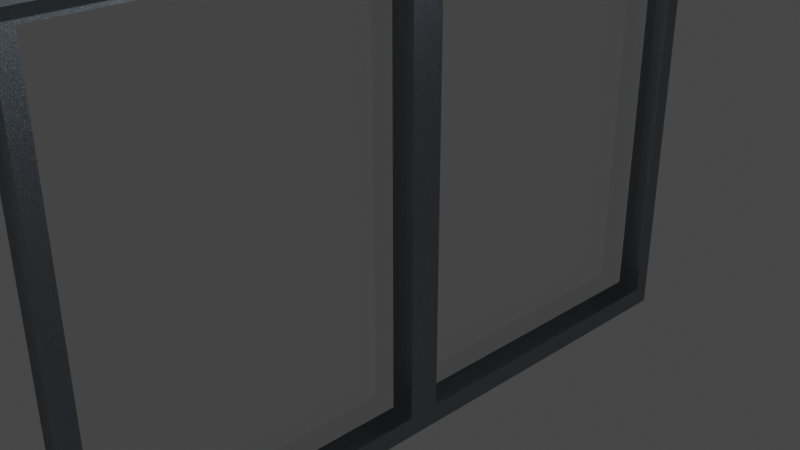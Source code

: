 # Source: PuertaEntradaPrincipal.blend  (saved by Blender 3.0.42; exported with 4.5.12 LTS)
import bpy
from mathutils import Matrix  # noqa: F401  (used for matrix-valued properties, if any)

bpy.ops.wm.read_factory_settings(use_empty=True)
scene = bpy.context.scene
scene.name = 'Scene'

# ---- collections
col_collection = bpy.data.collections.new('Collection'); scene.collection.children.link(col_collection)

# ---- materials (node trees are filled in below, after node groups)
mat_borde = bpy.data.materials.new('Borde')
mat_borde.alpha_threshold = 0.0
mat_borde.use_transparent_shadow = False
mat_borde.roughness = 0.5
mat_cristaaaal = bpy.data.materials.new('Cristaaaal')
mat_cristaaaal.surface_render_method = 'BLENDED'
mat_cristaaaal.blend_method = 'BLEND'
mat_cristaaaal.alpha_threshold = 0.0
mat_cristaaaal.use_transparent_shadow = False
mat_cristaaaal.roughness = 0.5
mat_metal_2 = bpy.data.materials.new('metal 2')
mat_metal_2.alpha_threshold = 0.0
mat_metal_2.use_transparent_shadow = False
mat_metal_2.roughness = 0.5

# ---- node groups
ng_flakeshomogeneous_001 = bpy.data.node_groups.new('FlakesHomogeneous.001', 'ShaderNodeTree')
_s = ng_flakeshomogeneous_001.interface.new_socket(name='Shader', in_out='OUTPUT', socket_type='NodeSocketShader')
_s = ng_flakeshomogeneous_001.interface.new_socket(name='BaseColor', in_out='INPUT', socket_type='NodeSocketColor')
_s.default_value = (0.8, 0.8, 0.8, 1.0)
_s = ng_flakeshomogeneous_001.interface.new_socket(name='Scale', in_out='INPUT', socket_type='NodeSocketFloat')
_s.default_value = 500.0
_N = ng_flakeshomogeneous_001.nodes; _L = ng_flakeshomogeneous_001.links
n0 = _N.new('ShaderNodeGamma'); n0.name = 'Gamma'; n0.location = (-200, 0)
n0.inputs[1].default_value = 5.0
n1 = _N.new('ShaderNodeBsdfAnisotropic'); n1.name = 'Glossy BSDF'; n1.location = (-200, -40)
n1.width = 155
n1.distribution = 'BECKMANN'
n1.inputs[1].default_value = 0.6324
n2 = _N.new('ShaderNodeBsdfAnisotropic'); n2.name = 'Glossy BSDF.001'; n2.location = (-200, -20)
n2.width = 155
n2.distribution = 'BECKMANN'
n2.inputs[1].default_value = 0.5477
n3 = _N.new('ShaderNodeBrightContrast'); n3.name = 'Bright/Contrast'; n3.location = (-300, -20)
n3.inputs[1].default_value = -0.2
n4 = _N.new('ShaderNodeMixShader'); n4.name = 'Mix Shader'; n4.location = (-100, 0)
n4.width = 150
n5 = _N.new('ShaderNodeHueSaturation'); n5.name = 'Hue Saturation Value'; n5.location = (-400, 8)
n5.label = 'ColorRepeater'
n5.hide = True
n6 = _N.new('ShaderNodeTexVoronoi'); n6.name = 'Voronoi Texture'; n6.location = (-300, 0)
n6.width = 150
n7 = _N.new('NodeGroupInput'); n7.name = 'Group Input'; n7.location = (-500, 0)
n8 = _N.new('NodeGroupOutput'); n8.name = 'Group Output'; n8.location = (0, 0)
_L.new(n2.outputs[0], n4.inputs[1])
_L.new(n3.outputs[0], n2.inputs[0])
_L.new(n6.outputs[1], n0.inputs[0])
_L.new(n0.outputs[0], n4.inputs[0])
_L.new(n1.outputs[0], n4.inputs[2])
_L.new(n4.outputs[0], n8.inputs[0])
_L.new(n7.outputs[0], n5.inputs[4])
_L.new(n5.outputs[0], n1.inputs[0])
_L.new(n5.outputs[0], n3.inputs[0])
_L.new(n7.outputs[1], n6.inputs[2])
n8.is_active_output = True
ng_specularreflection_001 = bpy.data.node_groups.new('SpecularReflection.001', 'ShaderNodeTree')
_s = ng_specularreflection_001.interface.new_socket(name='Shader', in_out='OUTPUT', socket_type='NodeSocketShader')
_s = ng_specularreflection_001.interface.new_socket(name='Shader', in_out='INPUT', socket_type='NodeSocketShader')
_s = ng_specularreflection_001.interface.new_socket(name='Fac', in_out='INPUT', socket_type='NodeSocketFloat')
_s.default_value = 0.02999
_s = ng_specularreflection_001.interface.new_socket(name='ColorSpec', in_out='INPUT', socket_type='NodeSocketColor')
_s.default_value = (0.8, 0.8, 0.8, 1.0)
_s = ng_specularreflection_001.interface.new_socket(name='RoughReflec', in_out='INPUT', socket_type='NodeSocketFloat')
_s.default_value = 0.00999
_N = ng_specularreflection_001.nodes; _L = ng_specularreflection_001.links
n0 = _N.new('ShaderNodeBsdfAnisotropic'); n0.name = 'Glossy BSDF'; n0.location = (-200, 0)
n0.width = 174
n0.distribution = 'BECKMANN'
n1 = _N.new('ShaderNodeMixShader'); n1.name = 'Mix Shader'; n1.location = (-100, 0)
n1.width = 150
n2 = _N.new('NodeGroupInput'); n2.name = 'Group Input'; n2.location = (-400, 0)
n3 = _N.new('NodeGroupOutput'); n3.name = 'Group Output'; n3.location = (0, 0)
n4 = _N.new('ShaderNodeMath'); n4.name = 'Math'; n4.location = (-300, 0)
n4.operation = 'POWER'
_L.new(n1.outputs[0], n3.inputs[0])
_L.new(n0.outputs[0], n1.inputs[2])
_L.new(n2.outputs[0], n1.inputs[1])
_L.new(n2.outputs[2], n0.inputs[0])
_L.new(n2.outputs[1], n1.inputs[0])
_L.new(n2.outputs[3], n4.inputs[0])
_L.new(n4.outputs[0], n0.inputs[1])
n3.is_active_output = True

# ---- material node trees
mat_borde.use_nodes = True; mat_borde.node_tree.nodes.clear()
_N = mat_borde.node_tree.nodes; _L = mat_borde.node_tree.links
n0 = _N.new('ShaderNodeGroup'); n0.name = 'Group'; n0.location = (-248, 91)
n0.width = 200
n0.node_tree = ng_flakeshomogeneous_001
n0.inputs[1].default_value = 1000.0
n1 = _N.new('ShaderNodeGroup'); n1.name = 'Group.001'; n1.location = (52, 91)
n1.width = 189
n1.node_tree = ng_specularreflection_001
n1.inputs[1].default_value = 0.1
n1.inputs[2].default_value = (0.8, 0.8, 0.8, 1.0)
n1.inputs[3].default_value = 0.00999
n2 = _N.new('ShaderNodeRGB'); n2.name = 'RGB'; n2.location = (-488, 91)
n2.outputs[0].default_value = (0.4367, 0.4918, 0.5382, 1.0)
n3 = _N.new('ShaderNodeOutputMaterial'); n3.name = 'Material Output'; n3.location = (342, 91)
n3.width = 146
_L.new(n0.outputs[0], n1.inputs[0])
_L.new(n1.outputs[0], n3.inputs[0])
_L.new(n2.outputs[0], n0.inputs[0])
n3.is_active_output = True
mat_cristaaaal.use_nodes = True; mat_cristaaaal.node_tree.nodes.clear()
_N = mat_cristaaaal.node_tree.nodes; _L = mat_cristaaaal.node_tree.links
n0 = _N.new('ShaderNodeOutputMaterial'); n0.name = 'Material Output'; n0.location = (295, 44)
n1 = _N.new('ShaderNodeMixShader'); n1.name = 'Mix Shader'; n1.location = (55, 57)
n1.inputs[0].default_value = 0.15
n2 = _N.new('ShaderNodeBsdfTransparent'); n2.name = 'Transparent BSDF'; n2.location = (-435, 33)
n3 = _N.new('ShaderNodeBsdfTranslucent'); n3.name = 'Translucent BSDF'; n3.location = (-435, -55)
n4 = _N.new('ShaderNodeFresnel'); n4.name = 'Fresnel'; n4.location = (-435, 146)
n4.inputs[0].default_value = 1.05
n5 = _N.new('ShaderNodeBsdfAnisotropic'); n5.name = 'Glossy BSDF'; n5.location = (-195, 4)
n5.distribution = 'GGX'
n5.inputs[1].default_value = 0.0
n6 = _N.new('ShaderNodeMixShader'); n6.name = 'Mix Shader.001'; n6.location = (-195, 137)
_L.new(n6.outputs[0], n1.inputs[1])
_L.new(n1.outputs[0], n0.inputs[0])
_L.new(n3.outputs[0], n6.inputs[2])
_L.new(n4.outputs[0], n6.inputs[0])
_L.new(n5.outputs[0], n1.inputs[2])
_L.new(n2.outputs[0], n6.inputs[1])
n0.is_active_output = True
mat_metal_2.use_nodes = True; mat_metal_2.node_tree.nodes.clear()
_N = mat_metal_2.node_tree.nodes; _L = mat_metal_2.node_tree.links
n0 = _N.new('ShaderNodeOutputMaterial'); n0.name = 'Material Output'; n0.location = (1135, 226)
n1 = _N.new('ShaderNodeBsdfAnisotropic'); n1.name = 'Glossy BSDF'; n1.location = (645, 226)
n1.distribution = 'BECKMANN'
n1.inputs[0].default_value = (0.8667, 1.0, 1.0, 1.0)
n2 = _N.new('ShaderNodeBsdfAnisotropic'); n2.name = 'Glossy BSDF.001'; n2.location = (645, 57)
n2.distribution = 'BECKMANN'
n3 = _N.new('ShaderNodeTexVoronoi'); n3.name = 'Voronoi Texture'; n3.location = (-795, 13)
n4 = _N.new('ShaderNodeRGBToBW'); n4.name = 'RGB to BW'; n4.location = (165, 52)
n5 = _N.new('ShaderNodeGamma'); n5.name = 'Gamma'; n5.location = (405, 52)
n5.inputs[1].default_value = 0.5
n6 = _N.new('ShaderNodeTexNoise'); n6.name = 'Noise Texture'; n6.location = (-795, 226)
n7 = _N.new('ShaderNodeMath'); n7.name = 'Math.001'; n7.location = (-1035, 226)
n7.operation = 'MULTIPLY'
n7.inputs[1].default_value = 4.0
n7.inputs[2].default_value = 0.0
n8 = _N.new('ShaderNodeMix'); n8.name = 'Mix'; n8.location = (-555, 226)
n8.data_type = 'RGBA'
n8.inputs[0].default_value = 0.75
n9 = _N.new('ShaderNodeMath'); n9.name = 'Math.002'; n9.location = (-75, 226)
n9.inputs[2].default_value = 0.0
n10 = _N.new('ShaderNodeGamma'); n10.name = 'Gamma.001'; n10.location = (-315, 226)
n11 = _N.new('ShaderNodeValue'); n11.name = 'Value'; n11.location = (-1275, 226)
n11.label = 'Scale'
n11.outputs[0].default_value = 15.0
n12 = _N.new('ShaderNodeMath'); n12.name = 'Math.004'; n12.location = (405, -63)
n12.operation = 'POWER'
n13 = _N.new('ShaderNodeMixShader'); n13.name = 'Mix Shader'; n13.location = (895, 226)
n14 = _N.new('ShaderNodeMath'); n14.name = 'Math.003'; n14.location = (405, 226)
n14.operation = 'POWER'
n15 = _N.new('ShaderNodeMath'); n15.name = 'Math'; n15.location = (165, 226)
n15.operation = 'DIVIDE'
n15.inputs[1].default_value = 5.0
n15.inputs[2].default_value = 0.0
_L.new(n13.outputs[0], n0.inputs[0])
_L.new(n9.outputs[0], n15.inputs[0])
_L.new(n1.outputs[0], n13.inputs[1])
_L.new(n2.outputs[0], n13.inputs[2])
_L.new(n5.outputs[0], n2.inputs[0])
_L.new(n4.outputs[0], n5.inputs[0])
_L.new(n6.outputs[1], n8.inputs[6])
_L.new(n3.outputs[1], n8.inputs[7])
_L.new(n8.outputs[2], n10.inputs[0])
_L.new(n8.outputs[2], n4.inputs[0])
_L.new(n7.outputs[0], n6.inputs[2])
_L.new(n11.outputs[0], n7.inputs[0])
_L.new(n11.outputs[0], n3.inputs[2])
_L.new(n15.outputs[0], n12.inputs[0])
_L.new(n12.outputs[0], n2.inputs[1])
_L.new(n10.outputs[0], n9.inputs[0])
_L.new(n14.outputs[0], n1.inputs[1])
_L.new(n15.outputs[0], n14.inputs[0])
n0.is_active_output = True

# ---- world
world_world = bpy.data.worlds.new('World'); scene.world = world_world
world_world.use_nodes = True; world_world.node_tree.nodes.clear()
_N = world_world.node_tree.nodes; _L = world_world.node_tree.links
n0 = _N.new('ShaderNodeOutputWorld'); n0.name = 'World Output'; n0.location = (300, 300)
n1 = _N.new('ShaderNodeBackground'); n1.name = 'Background'; n1.location = (10, 300)
n1.inputs[0].default_value = (0.05088, 0.05088, 0.05088, 1.0)
_L.new(n1.outputs[0], n0.inputs[0])
n0.is_active_output = True
world_world.color = (0.05088, 0.05088, 0.05088)
world_world.use_sun_shadow = False
world_world.sun_shadow_jitter_overblur = 0.0

# ---- cameras
cam_camera = bpy.data.cameras.new('Camera')
cam_camera.clip_end = 100.0
cam_camera.ortho_scale = 7.314

# ---- lights
light_light = bpy.data.lights.new('Light', 'POINT')
light_light.transmission_factor = 0.0
light_light.energy = 1000.0
light_light.shadow_soft_size = 0.1
light_light.shadow_maximum_resolution = 0.006
light_light.use_absolute_resolution = True

# ---- meshes
me_cube_001 = bpy.data.meshes.new('Cube.001')
me_cube_001.from_pydata([(-1.0, -1.0, -1.0), (-1.0, -1.0, 1.0), (-1.0, 1.0, -1.0), (-1.0, 1.0, 1.0), (1.0, -1.0, -1.0), (1.0, -1.0, 1.0), (1.0, 1.0, -1.0), (1.0, 1.0, 1.0)], [], [(0, 1, 3, 2), (2, 3, 7, 6), (6, 7, 5, 4), (4, 5, 1, 0), (2, 6, 4, 0), (7, 3, 1, 5)])
_uv = me_cube_001.uv_layers.new(name='UVMap')
_uv.uv.foreach_set('vector', [0.375, 0.0, 0.625, 0.0, 0.625, 0.25, 0.375, 0.25, 0.375, 0.25, 0.625, 0.25, 0.625, 0.5, 0.375, 0.5, 0.375, 0.5, 0.625, 0.5, 0.625, 0.75, 0.375, 0.75, 0.375, 0.75, 0.625, 0.75, 0.625, 1.0, 0.375, 1.0, 0.125, 0.5, 0.375, 0.5, 0.375, 0.75, 0.125, 0.75, 0.625, 0.5, 0.875, 0.5, 0.875, 0.75, 0.625, 0.75])
me_cube_001.materials.append(mat_borde)
me_cube_001.use_remesh_fix_poles = True
me_cube_001.use_remesh_preserve_attributes = False
me_cube_001.update()
me_cube_003 = bpy.data.meshes.new('Cube.003')
me_cube_003.from_pydata([(-1.0, -0.9571, -0.9959), (-1.0, -0.9571, 1.004), (-1.0, 1.043, -0.9959), (-1.0, 1.043, 1.004), (1.0, -0.9571, -0.9959), (1.0, -0.9571, 1.004), (1.0, 1.043, -0.9959), (1.0, 1.043, 1.004), (-1.0, 0.9524, -0.9959), (-1.0, 0.9524, 1.004), (1.0, 0.9524, -0.9959), (1.0, 0.9524, 1.004), (-1.0, -0.8649, -0.9959), (1.0, -0.8649, 1.004), (-1.0, -0.8649, 1.004), (1.0, -0.8649, -0.9959), (-1.0, -0.9571, 0.9341), (-1.0, 1.043, 0.9341), (1.0, 1.043, 0.9341), (1.0, -0.9571, 0.9341), (1.0, 0.9524, 0.9341), (-1.0, 0.9524, 0.9341), (-1.0, -0.8649, 0.9341), (1.0, -0.8649, 0.9341), (-1.0, 1.043, -0.9109), (1.0, 1.043, -0.9109), (1.0, -0.9571, -0.9109), (1.0, 0.9524, -0.9109), (-1.0, 0.9524, -0.9109), (-1.0, -0.8649, -0.9109), (1.0, -0.8649, -0.9109), (-1.0, -0.9571, -0.9109)], [], [(21, 9, 3, 17), (17, 3, 7, 18), (23, 13, 5, 19), (19, 5, 1, 16), (12, 15, 4, 0), (13, 14, 1, 5), (7, 3, 9, 11), (2, 6, 10, 8), (18, 7, 11, 20), (22, 14, 9, 21), (16, 1, 14, 22), (11, 9, 14, 13), (8, 10, 15, 12), (20, 11, 13, 23), (27, 20, 23, 30), (31, 16, 22, 29), (29, 22, 21, 28), (25, 18, 20, 27), (26, 19, 16, 31), (30, 23, 19, 26), (24, 17, 18, 25), (28, 21, 17, 24), (8, 28, 24, 2), (2, 24, 25, 6), (15, 30, 26, 4), (4, 26, 31, 0), (6, 25, 27, 10), (12, 29, 28, 8), (0, 31, 29, 12), (10, 27, 30, 15)])
me_cube_003.polygons.foreach_set('material_index', [1, 1, 1, 0, 1, 0, 0, 1, 1, 1, 1, 0, 1, 1, 0, 1, 0, 1, 0, 1, 1, 1, 1, 1, 1, 0, 1, 1, 1, 1])
_uv = me_cube_003.uv_layers.new(name='UVMap')
_uv.uv.foreach_set('vector', [0.6163, 0.2387, 0.625, 0.2387, 0.625, 0.25, 0.6163, 0.25, 0.6163, 0.25, 0.625, 0.25, 0.625, 0.5, 0.6163, 0.5, 0.6163, 0.7385, 0.625, 0.7385, 0.625, 0.75, 0.6163, 0.75, 0.6163, 0.75, 0.625, 0.75, 0.625, 1.0, 0.6163, 1.0, 0.125, 0.7385, 0.375, 0.7385, 0.375, 0.75, 0.125, 0.75, 0.625, 0.7385, 0.875, 0.7385, 0.875, 0.75, 0.625, 0.75, 0.625, 0.5, 0.875, 0.5, 0.875, 0.5113, 0.625, 0.5113, 0.125, 0.5, 0.375, 0.5, 0.375, 0.5113, 0.125, 0.5113, 0.6163, 0.5, 0.625, 0.5, 0.625, 0.5113, 0.6163, 0.5113, 0.6163, 0.01152, 0.625, 0.01152, 0.625, 0.2387, 0.6163, 0.2387, 0.6163, 0.0, 0.625, 0.0, 0.625, 0.01152, 0.6163, 0.01152, 0.625, 0.5113, 0.875, 0.5113, 0.875, 0.7385, 0.625, 0.7385, 0.125, 0.5113, 0.375, 0.5113, 0.375, 0.7385, 0.125, 0.7385, 0.6163, 0.5113, 0.625, 0.5113, 0.625, 0.7385, 0.6163, 0.7385, 0.3856, 0.5113, 0.6163, 0.5113, 0.6163, 0.7385, 0.3856, 0.7385, 0.3856, 0.0, 0.6163, 0.0, 0.6163, 0.01152, 0.3856, 0.01152, 0.3856, 0.01152, 0.6163, 0.01152, 0.6163, 0.2387, 0.3856, 0.2387, 0.3856, 0.5, 0.6163, 0.5, 0.6163, 0.5113, 0.3856, 0.5113, 0.3856, 0.75, 0.6163, 0.75, 0.6163, 1.0, 0.3856, 1.0, 0.3856, 0.7385, 0.6163, 0.7385, 0.6163, 0.75, 0.3856, 0.75, 0.3856, 0.25, 0.6163, 0.25, 0.6163, 0.5, 0.3856, 0.5, 0.3856, 0.2387, 0.6163, 0.2387, 0.6163, 0.25, 0.3856, 0.25, 0.375, 0.2387, 0.3856, 0.2387, 0.3856, 0.25, 0.375, 0.25, 0.375, 0.25, 0.3856, 0.25, 0.3856, 0.5, 0.375, 0.5, 0.375, 0.7385, 0.3856, 0.7385, 0.3856, 0.75, 0.375, 0.75, 0.375, 0.75, 0.3856, 0.75, 0.3856, 1.0, 0.375, 1.0, 0.375, 0.5, 0.3856, 0.5, 0.3856, 0.5113, 0.375, 0.5113, 0.375, 0.01152, 0.3856, 0.01152, 0.3856, 0.2387, 0.375, 0.2387, 0.375, 0.0, 0.3856, 0.0, 0.3856, 0.01152, 0.375, 0.01152, 0.375, 0.5113, 0.3856, 0.5113, 0.3856, 0.7385, 0.375, 0.7385])
me_cube_003.materials.append(mat_cristaaaal)
me_cube_003.materials.append(mat_borde)
me_cube_003.use_remesh_fix_poles = True
me_cube_003.use_remesh_preserve_attributes = False
me_cube_003.update()
me_material_preview_mesh_001 = bpy.data.meshes.new('Material_Preview_Mesh.001')
me_material_preview_mesh_001.from_pydata([], [], [])
me_material_preview_mesh_001.materials.append(mat_metal_2)
me_material_preview_mesh_001.use_remesh_fix_poles = True
me_material_preview_mesh_001.use_remesh_preserve_attributes = False
me_material_preview_mesh_001.update()
me_cube_004 = bpy.data.meshes.new('Cube.004')
me_cube_004.from_pydata([(-1.0, -0.9571, -0.9959), (-1.0, -0.9571, 1.004), (-1.0, 1.043, -0.9959), (-1.0, 1.043, 1.004), (1.0, -0.9571, -0.9959), (1.0, -0.9571, 1.004), (1.0, 1.043, -0.9959), (1.0, 1.043, 1.004), (-1.0, 0.9524, -0.9959), (-1.0, 0.9524, 1.004), (1.0, 0.9524, -0.9959), (1.0, 0.9524, 1.004), (-1.0, -0.8649, -0.9959), (1.0, -0.8649, 1.004), (-1.0, -0.8649, 1.004), (1.0, -0.8649, -0.9959), (-1.0, -0.9571, 0.9341), (-1.0, 1.043, 0.9341), (1.0, 1.043, 0.9341), (1.0, -0.9571, 0.9341), (1.0, 0.9524, 0.9341), (-1.0, 0.9524, 0.9341), (-1.0, -0.8649, 0.9341), (1.0, -0.8649, 0.9341), (-1.0, 1.043, -0.9109), (1.0, 1.043, -0.9109), (1.0, -0.9571, -0.9109), (1.0, 0.9524, -0.9109), (-1.0, 0.9524, -0.9109), (-1.0, -0.8649, -0.9109), (1.0, -0.8649, -0.9109), (-1.0, -0.9571, -0.9109)], [], [(21, 9, 3, 17), (17, 3, 7, 18), (23, 13, 5, 19), (19, 5, 1, 16), (12, 15, 4, 0), (13, 14, 1, 5), (7, 3, 9, 11), (2, 6, 10, 8), (18, 7, 11, 20), (22, 14, 9, 21), (16, 1, 14, 22), (11, 9, 14, 13), (8, 10, 15, 12), (20, 11, 13, 23), (27, 20, 23, 30), (31, 16, 22, 29), (29, 22, 21, 28), (25, 18, 20, 27), (26, 19, 16, 31), (30, 23, 19, 26), (24, 17, 18, 25), (28, 21, 17, 24), (8, 28, 24, 2), (2, 24, 25, 6), (15, 30, 26, 4), (4, 26, 31, 0), (6, 25, 27, 10), (12, 29, 28, 8), (0, 31, 29, 12), (10, 27, 30, 15)])
me_cube_004.polygons.foreach_set('material_index', [1, 1, 1, 0, 1, 0, 0, 1, 1, 1, 1, 0, 1, 1, 0, 1, 0, 1, 0, 1, 1, 1, 1, 1, 1, 0, 1, 1, 1, 1])
_uv = me_cube_004.uv_layers.new(name='UVMap')
_uv.uv.foreach_set('vector', [0.6163, 0.2387, 0.625, 0.2387, 0.625, 0.25, 0.6163, 0.25, 0.6163, 0.25, 0.625, 0.25, 0.625, 0.5, 0.6163, 0.5, 0.6163, 0.7385, 0.625, 0.7385, 0.625, 0.75, 0.6163, 0.75, 0.6163, 0.75, 0.625, 0.75, 0.625, 1.0, 0.6163, 1.0, 0.125, 0.7385, 0.375, 0.7385, 0.375, 0.75, 0.125, 0.75, 0.625, 0.7385, 0.875, 0.7385, 0.875, 0.75, 0.625, 0.75, 0.625, 0.5, 0.875, 0.5, 0.875, 0.5113, 0.625, 0.5113, 0.125, 0.5, 0.375, 0.5, 0.375, 0.5113, 0.125, 0.5113, 0.6163, 0.5, 0.625, 0.5, 0.625, 0.5113, 0.6163, 0.5113, 0.6163, 0.01152, 0.625, 0.01152, 0.625, 0.2387, 0.6163, 0.2387, 0.6163, 0.0, 0.625, 0.0, 0.625, 0.01152, 0.6163, 0.01152, 0.625, 0.5113, 0.875, 0.5113, 0.875, 0.7385, 0.625, 0.7385, 0.125, 0.5113, 0.375, 0.5113, 0.375, 0.7385, 0.125, 0.7385, 0.6163, 0.5113, 0.625, 0.5113, 0.625, 0.7385, 0.6163, 0.7385, 0.3856, 0.5113, 0.6163, 0.5113, 0.6163, 0.7385, 0.3856, 0.7385, 0.3856, 0.0, 0.6163, 0.0, 0.6163, 0.01152, 0.3856, 0.01152, 0.3856, 0.01152, 0.6163, 0.01152, 0.6163, 0.2387, 0.3856, 0.2387, 0.3856, 0.5, 0.6163, 0.5, 0.6163, 0.5113, 0.3856, 0.5113, 0.3856, 0.75, 0.6163, 0.75, 0.6163, 1.0, 0.3856, 1.0, 0.3856, 0.7385, 0.6163, 0.7385, 0.6163, 0.75, 0.3856, 0.75, 0.3856, 0.25, 0.6163, 0.25, 0.6163, 0.5, 0.3856, 0.5, 0.3856, 0.2387, 0.6163, 0.2387, 0.6163, 0.25, 0.3856, 0.25, 0.375, 0.2387, 0.3856, 0.2387, 0.3856, 0.25, 0.375, 0.25, 0.375, 0.25, 0.3856, 0.25, 0.3856, 0.5, 0.375, 0.5, 0.375, 0.7385, 0.3856, 0.7385, 0.3856, 0.75, 0.375, 0.75, 0.375, 0.75, 0.3856, 0.75, 0.3856, 1.0, 0.375, 1.0, 0.375, 0.5, 0.3856, 0.5, 0.3856, 0.5113, 0.375, 0.5113, 0.375, 0.01152, 0.3856, 0.01152, 0.3856, 0.2387, 0.375, 0.2387, 0.375, 0.0, 0.3856, 0.0, 0.3856, 0.01152, 0.375, 0.01152, 0.375, 0.5113, 0.3856, 0.5113, 0.3856, 0.7385, 0.375, 0.7385])
me_cube_004.materials.append(mat_cristaaaal)
me_cube_004.materials.append(mat_borde)
me_cube_004.use_remesh_fix_poles = True
me_cube_004.use_remesh_preserve_attributes = False
me_cube_004.update()

# ---- objects
ob_light = bpy.data.objects.new('Light', light_light)
ob_camera = bpy.data.objects.new('Camera', cam_camera)
ob_cube = bpy.data.objects.new('Cube', me_cube_001)
ob_cube_002 = bpy.data.objects.new('Cube.002', me_cube_003)
ob_material_preview_dummy = bpy.data.objects.new('Material_Preview_Dummy', me_material_preview_mesh_001)
ob_cube_001 = bpy.data.objects.new('Cube.001', me_cube_004)

# ---- transforms, parenting, visibility, modifiers, constraints
ob_light.location = (4.076, 1.005, 5.904)
ob_light.rotation_euler = (0.6503, 0.05522, 1.866)
ob_light.lock_rotations_4d = False
ob_light.empty_display_type = 'ARROWS'
ob_light.color = (0.0, 0.0, 0.0, 0.0)
ob_light.lineart.crease_threshold = 0.0
ob_camera.location = (7.359, -6.926, 4.958)
ob_camera.rotation_euler = (1.109, 0.0, 0.8149)
ob_camera.lock_rotations_4d = False
ob_camera.empty_display_type = 'ARROWS'
ob_camera.color = (0.0, 0.0, 0.0, 0.0)
ob_camera.display_type = 'WIRE'
ob_camera.lineart.crease_threshold = 0.0
ob_cube.location = (0.0, 0.0, 3.25)
ob_cube.scale = (0.5747, -6.976, 0.1966)
ob_cube_002.location = (0.2447, 1.933, 0.3103)
ob_cube_002.scale = (0.1419, 2.02, 2.732)
ob_material_preview_dummy.location = (0.0, 0.0, 0.0)
ob_material_preview_dummy.hide_select = True
ob_material_preview_dummy.hide_render = True
ob_cube_001.location = (0.245, -2.107, 0.3103)
ob_cube_001.scale = (0.1419, 2.02, 2.732)

# ---- collection membership
col_collection.objects.link(ob_light)
col_collection.objects.link(ob_camera)
col_collection.objects.link(ob_cube)
col_collection.objects.link(ob_cube_002)
col_collection.objects.link(ob_material_preview_dummy)
col_collection.objects.link(ob_cube_001)

# ---- scene / render settings (as saved in the file)
scene.camera = ob_camera
scene.frame_start = 1; scene.frame_end = 250; scene.frame_set(14)
scene.render.engine = 'BLENDER_EEVEE_NEXT'
scene.cycles.sampling_pattern = 'TABULATED_SOBOL'
scene.cycles.use_light_tree = False
scene.view_settings.view_transform = 'Filmic'
bpy.context.view_layer.update()
